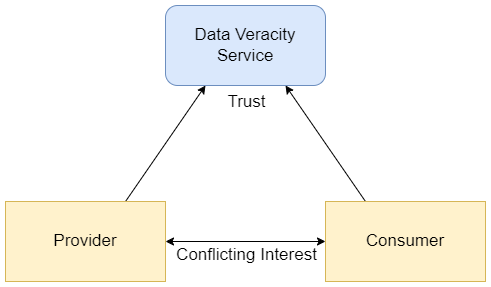

The diagram above was exported from draw.io. Its source (the exported page's mxGraphModel, read from the mxfile embedded in the PNG):
<mxGraphModel dx="1358" dy="714" grid="1" gridSize="10" guides="1" tooltips="1" connect="1" arrows="1" fold="1" page="0" pageScale="1" pageWidth="850" pageHeight="1100" background="#ffffff" math="0" shadow="0">
  <root>
    <mxCell id="0" />
    <mxCell id="1" parent="0" />
    <mxCell id="2" value="Data Veracity Service" style="rounded=1;whiteSpace=wrap;html=1;fillColor=#dae8fc;strokeColor=#6c8ebf;fontSize=17;" parent="1" vertex="1">
      <mxGeometry x="362" y="237" width="160" height="80" as="geometry" />
    </mxCell>
    <mxCell id="6" style="edgeStyle=none;curved=1;rounded=0;orthogonalLoop=1;jettySize=auto;html=1;exitX=0.75;exitY=0;exitDx=0;exitDy=0;entryX=0.25;entryY=1;entryDx=0;entryDy=0;fontSize=17;endArrow=classic;sourcePerimeterSpacing=8;targetPerimeterSpacing=8;endFill=1;" parent="1" source="3" target="2" edge="1">
      <mxGeometry relative="1" as="geometry" />
    </mxCell>
    <mxCell id="11" style="edgeStyle=none;curved=1;rounded=0;orthogonalLoop=1;jettySize=auto;html=1;exitX=1;exitY=0.5;exitDx=0;exitDy=0;entryX=0;entryY=0.5;entryDx=0;entryDy=0;fontSize=17;endArrow=classic;sourcePerimeterSpacing=8;targetPerimeterSpacing=8;startArrow=classic;startFill=1;endFill=1;" parent="1" source="3" target="5" edge="1">
      <mxGeometry relative="1" as="geometry" />
    </mxCell>
    <mxCell id="12" value="Conflicting Interest" style="edgeLabel;html=1;align=center;verticalAlign=middle;resizable=0;points=[];fontSize=17;" parent="11" vertex="1" connectable="0">
      <mxGeometry x="-0.35" y="-1" relative="1" as="geometry">
        <mxPoint x="28" y="12" as="offset" />
      </mxGeometry>
    </mxCell>
    <mxCell id="3" value="Provider" style="rounded=0;whiteSpace=wrap;html=1;fillColor=#fff2cc;strokeColor=#d6b656;glass=0;fontSize=17;" parent="1" vertex="1">
      <mxGeometry x="202" y="433" width="160" height="80" as="geometry" />
    </mxCell>
    <mxCell id="7" style="edgeStyle=none;curved=1;rounded=0;orthogonalLoop=1;jettySize=auto;html=1;exitX=0.25;exitY=0;exitDx=0;exitDy=0;entryX=0.75;entryY=1;entryDx=0;entryDy=0;fontSize=17;endArrow=classic;sourcePerimeterSpacing=8;targetPerimeterSpacing=8;endFill=1;" parent="1" source="5" target="2" edge="1">
      <mxGeometry relative="1" as="geometry" />
    </mxCell>
    <mxCell id="8" value="Trust" style="edgeLabel;html=1;align=center;verticalAlign=middle;resizable=0;points=[];fontSize=17;" parent="7" vertex="1" connectable="0">
      <mxGeometry x="0.4452" y="1" relative="1" as="geometry">
        <mxPoint x="-61" y="-16" as="offset" />
      </mxGeometry>
    </mxCell>
    <mxCell id="5" value="Consumer" style="rounded=0;whiteSpace=wrap;html=1;fillColor=#fff2cc;strokeColor=#d6b656;glass=0;fontSize=17;" parent="1" vertex="1">
      <mxGeometry x="522" y="433" width="160" height="80" as="geometry" />
    </mxCell>
  </root>
</mxGraphModel>